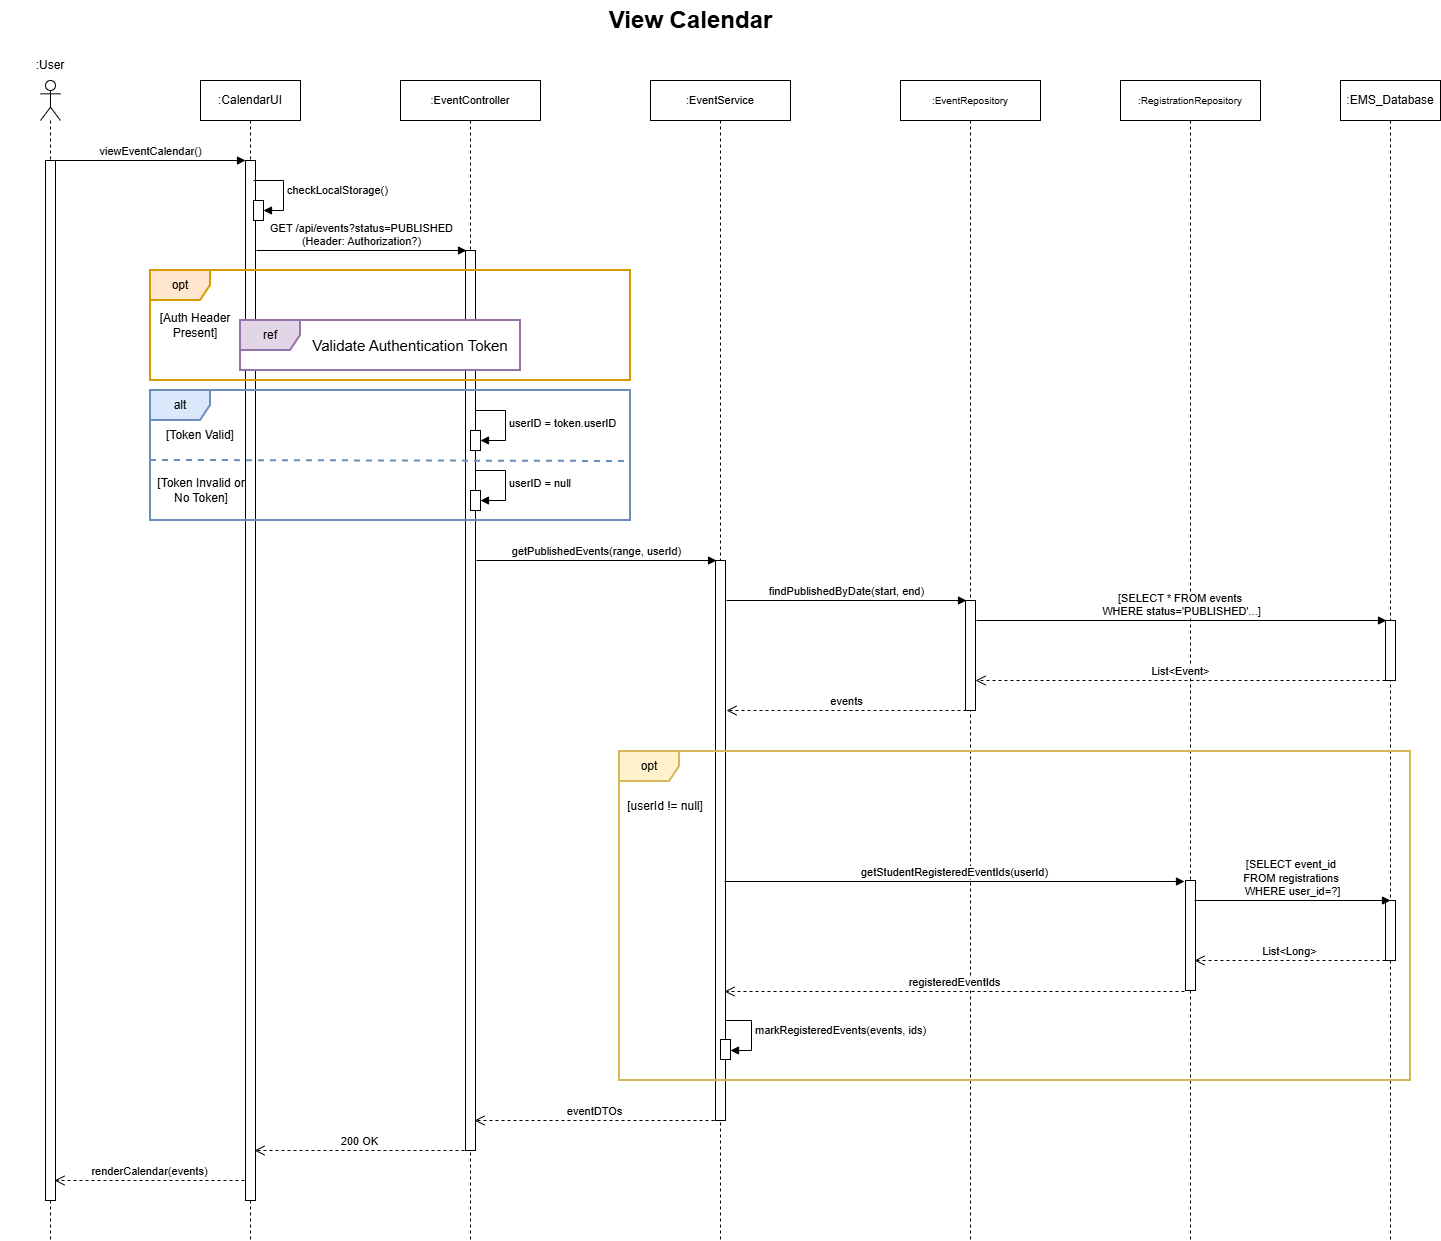

The diagram above was exported from draw.io. Its source (the exported page's mxGraphModel, read from the mxfile embedded in the PNG):
<mxGraphModel dx="1426" dy="2611" grid="1" gridSize="10" guides="1" tooltips="1" connect="1" arrows="1" fold="1" page="1" pageScale="1" pageWidth="1600" pageHeight="1800" math="0" shadow="0">
  <root>
    <mxCell id="0" />
    <mxCell id="1" parent="0" />
    <mxCell id="actor-user" parent="1" style="shape=umlLifeline;perimeter=lifelinePerimeter;whiteSpace=wrap;html=1;container=1;dropTarget=0;collapsible=0;recursiveResize=0;outlineConnect=0;portConstraint=eastwest;newEdgeStyle={&quot;curved&quot;:0,&quot;rounded&quot;:0};participant=umlActor;" value="" vertex="1">
      <mxGeometry height="1160" width="20" x="70" y="40" as="geometry" />
    </mxCell>
    <mxCell id="actor-activation" parent="actor-user" style="html=1;points=[[0,0,0,0,5],[0,1,0,0,-5],[1,0,0,0,5],[1,1,0,0,-5]];perimeter=orthogonalPerimeter;outlineConnect=0;targetShapes=umlLifeline;portConstraint=eastwest;newEdgeStyle={&quot;curved&quot;:0,&quot;rounded&quot;:0};" value="" vertex="1">
      <mxGeometry height="1040" width="10" x="5" y="80" as="geometry" />
    </mxCell>
    <mxCell id="actor-label" parent="1" style="text;html=1;whiteSpace=wrap;strokeColor=none;fillColor=none;align=center;verticalAlign=middle;rounded=0;" value=":User" vertex="1">
      <mxGeometry height="30" width="100" x="30" y="10" as="geometry" />
    </mxCell>
    <mxCell id="ui-calendar" parent="1" style="shape=umlLifeline;perimeter=lifelinePerimeter;whiteSpace=wrap;html=1;container=1;dropTarget=0;collapsible=0;recursiveResize=0;outlineConnect=0;portConstraint=eastwest;newEdgeStyle={&quot;curved&quot;:0,&quot;rounded&quot;:0};" value=":CalendarUI" vertex="1">
      <mxGeometry height="1160" width="100" x="230" y="40" as="geometry" />
    </mxCell>
    <mxCell id="ui-activation" parent="ui-calendar" style="html=1;points=[[0,0,0,0,5],[0,1,0,0,-5],[1,0,0,0,5],[1,1,0,0,-5]];perimeter=orthogonalPerimeter;outlineConnect=0;targetShapes=umlLifeline;portConstraint=eastwest;newEdgeStyle={&quot;curved&quot;:0,&quot;rounded&quot;:0};" value="" vertex="1">
      <mxGeometry height="1040" width="10" x="45" y="80" as="geometry" />
    </mxCell>
    <mxCell id="ui-self-check" parent="ui-calendar" style="html=1;points=[[0,0,0,0,5],[0,1,0,0,-5],[1,0,0,0,5],[1,1,0,0,-5]];perimeter=orthogonalPerimeter;outlineConnect=0;targetShapes=umlLifeline;portConstraint=eastwest;newEdgeStyle={&quot;curved&quot;:0,&quot;rounded&quot;:0};" value="" vertex="1">
      <mxGeometry height="20" width="10" x="53" y="120" as="geometry" />
    </mxCell>
    <mxCell id="msg-check-local" edge="1" parent="ui-calendar" style="html=1;align=left;spacingLeft=2;endArrow=block;rounded=0;edgeStyle=orthogonalEdgeStyle;curved=0;rounded=0;" value="checkLocalStorage()">
      <mxGeometry relative="1" as="geometry">
        <mxPoint as="offset" />
        <Array as="points">
          <mxPoint x="83" y="130" />
        </Array>
        <mxPoint x="53" y="100" as="sourcePoint" />
        <mxPoint x="63" y="130" as="targetPoint" />
      </mxGeometry>
    </mxCell>
    <mxCell id="controller" parent="1" style="shape=umlLifeline;perimeter=lifelinePerimeter;whiteSpace=wrap;html=1;container=1;dropTarget=0;collapsible=0;recursiveResize=0;outlineConnect=0;portConstraint=eastwest;newEdgeStyle={&quot;curved&quot;:0,&quot;rounded&quot;:0};" value="&lt;font style=&quot;font-size: 11px;&quot;&gt;:EventController&lt;/font&gt;" vertex="1">
      <mxGeometry height="1160" width="140" x="430" y="40" as="geometry" />
    </mxCell>
    <mxCell id="controller-activation" parent="controller" style="html=1;points=[[0,0,0,0,5],[0,1,0,0,-5],[1,0,0,0,5],[1,1,0,0,-5]];perimeter=orthogonalPerimeter;outlineConnect=0;targetShapes=umlLifeline;portConstraint=eastwest;newEdgeStyle={&quot;curved&quot;:0,&quot;rounded&quot;:0};" value="" vertex="1">
      <mxGeometry height="900" width="10" x="65" y="170" as="geometry" />
    </mxCell>
    <mxCell id="service" parent="1" style="shape=umlLifeline;perimeter=lifelinePerimeter;whiteSpace=wrap;html=1;container=1;dropTarget=0;collapsible=0;recursiveResize=0;outlineConnect=0;portConstraint=eastwest;newEdgeStyle={&quot;curved&quot;:0,&quot;rounded&quot;:0};" value="&lt;font style=&quot;font-size: 11px;&quot;&gt;:EventService&lt;/font&gt;" vertex="1">
      <mxGeometry height="1160" width="140" x="680" y="40" as="geometry" />
    </mxCell>
    <mxCell id="msg-map-person" edge="1" parent="service" style="html=1;align=left;spacingLeft=2;endArrow=block;rounded=0;edgeStyle=orthogonalEdgeStyle;curved=0;rounded=0;" value="markRegisteredEvents(events, ids)">
      <mxGeometry relative="1" as="geometry">
        <mxPoint as="offset" />
        <Array as="points">
          <mxPoint x="101" y="940" />
          <mxPoint x="101" y="970" />
        </Array>
        <mxPoint x="70" y="940" as="sourcePoint" />
        <mxPoint x="80" y="970" as="targetPoint" />
      </mxGeometry>
    </mxCell>
    <mxCell id="service-activation" parent="service" style="html=1;points=[[0,0,0,0,5],[0,1,0,0,-5],[1,0,0,0,5],[1,1,0,0,-5]];perimeter=orthogonalPerimeter;outlineConnect=0;targetShapes=umlLifeline;portConstraint=eastwest;newEdgeStyle={&quot;curved&quot;:0,&quot;rounded&quot;:0};" value="" vertex="1">
      <mxGeometry height="560" width="10" x="65" y="480" as="geometry" />
    </mxCell>
    <mxCell id="service-self-personalize" parent="service" style="html=1;points=[[0,0,0,0,5],[0,1,0,0,-5],[1,0,0,0,5],[1,1,0,0,-5]];perimeter=orthogonalPerimeter;outlineConnect=0;targetShapes=umlLifeline;portConstraint=eastwest;newEdgeStyle={&quot;curved&quot;:0,&quot;rounded&quot;:0};" value="" vertex="1">
      <mxGeometry height="20" width="10" x="70" y="959" as="geometry" />
    </mxCell>
    <mxCell id="repo-event" parent="1" style="shape=umlLifeline;perimeter=lifelinePerimeter;whiteSpace=wrap;html=1;container=1;dropTarget=0;collapsible=0;recursiveResize=0;outlineConnect=0;portConstraint=eastwest;newEdgeStyle={&quot;curved&quot;:0,&quot;rounded&quot;:0};" value="&lt;font style=&quot;font-size: 10px;&quot;&gt;:EventRepository&lt;/font&gt;" vertex="1">
      <mxGeometry height="1160" width="140" x="930" y="40" as="geometry" />
    </mxCell>
    <mxCell id="repo-event-activation" parent="repo-event" style="html=1;points=[[0,0,0,0,5],[0,1,0,0,-5],[1,0,0,0,5],[1,1,0,0,-5]];perimeter=orthogonalPerimeter;outlineConnect=0;targetShapes=umlLifeline;portConstraint=eastwest;newEdgeStyle={&quot;curved&quot;:0,&quot;rounded&quot;:0};" value="" vertex="1">
      <mxGeometry height="110" width="10" x="65" y="520" as="geometry" />
    </mxCell>
    <mxCell id="repo-reg" parent="1" style="shape=umlLifeline;perimeter=lifelinePerimeter;whiteSpace=wrap;html=1;container=1;dropTarget=0;collapsible=0;recursiveResize=0;outlineConnect=0;portConstraint=eastwest;newEdgeStyle={&quot;curved&quot;:0,&quot;rounded&quot;:0};" value="&lt;font style=&quot;font-size: 10px;&quot;&gt;:RegistrationRepository&lt;/font&gt;" vertex="1">
      <mxGeometry height="1160" width="140" x="1150" y="40" as="geometry" />
    </mxCell>
    <mxCell id="repo-reg-activation" parent="repo-reg" style="html=1;points=[[0,0,0,0,5],[0,1,0,0,-5],[1,0,0,0,5],[1,1,0,0,-5]];perimeter=orthogonalPerimeter;outlineConnect=0;targetShapes=umlLifeline;portConstraint=eastwest;newEdgeStyle={&quot;curved&quot;:0,&quot;rounded&quot;:0};" value="" vertex="1">
      <mxGeometry height="110" width="10" x="65" y="800" as="geometry" />
    </mxCell>
    <mxCell id="database" parent="1" style="shape=umlLifeline;perimeter=lifelinePerimeter;whiteSpace=wrap;html=1;container=1;dropTarget=0;collapsible=0;recursiveResize=0;outlineConnect=0;portConstraint=eastwest;newEdgeStyle={&quot;curved&quot;:0,&quot;rounded&quot;:0};" value=":EMS_Database" vertex="1">
      <mxGeometry height="1160" width="100" x="1370" y="40" as="geometry" />
    </mxCell>
    <mxCell id="db-activation-1" parent="database" style="html=1;points=[[0,0,0,0,5],[0,1,0,0,-5],[1,0,0,0,5],[1,1,0,0,-5]];perimeter=orthogonalPerimeter;outlineConnect=0;targetShapes=umlLifeline;portConstraint=eastwest;newEdgeStyle={&quot;curved&quot;:0,&quot;rounded&quot;:0};" value="" vertex="1">
      <mxGeometry height="60" width="10" x="45" y="540" as="geometry" />
    </mxCell>
    <mxCell id="db-activation-2" parent="database" style="html=1;points=[[0,0,0,0,5],[0,1,0,0,-5],[1,0,0,0,5],[1,1,0,0,-5]];perimeter=orthogonalPerimeter;outlineConnect=0;targetShapes=umlLifeline;portConstraint=eastwest;newEdgeStyle={&quot;curved&quot;:0,&quot;rounded&quot;:0};" value="" vertex="1">
      <mxGeometry height="60" width="10" x="45" y="820" as="geometry" />
    </mxCell>
    <mxCell id="msg-view-cal" edge="1" parent="1" source="actor-activation" style="html=1;verticalAlign=bottom;endArrow=block;curved=0;rounded=0;entryX=0;entryY=0;entryDx=0;entryDy=5;" value="viewEventCalendar()">
      <mxGeometry relative="1" as="geometry">
        <mxPoint x="85" y="120" as="sourcePoint" />
        <mxPoint x="275" y="120" as="targetPoint" />
      </mxGeometry>
    </mxCell>
    <mxCell id="msg-get-api" edge="1" parent="1" style="html=1;verticalAlign=bottom;endArrow=block;curved=0;rounded=0;entryX=0;entryY=0;entryDx=0;entryDy=5;" value="GET /api/events?status=PUBLISHED&lt;div&gt;(Header: Authorization?)&lt;/div&gt;">
      <mxGeometry relative="1" as="geometry">
        <mxPoint x="286" y="210" as="sourcePoint" />
        <mxPoint x="496" y="210" as="targetPoint" />
      </mxGeometry>
    </mxCell>
    <mxCell id="opt-auth" parent="1" style="shape=umlFrame;whiteSpace=wrap;html=1;pointerEvents=0;strokeWidth=2;fillColor=#ffe6cc;strokeColor=#d79b00;" value="opt" vertex="1">
      <mxGeometry height="110" width="480" x="180" y="230" as="geometry" />
    </mxCell>
    <mxCell id="opt-auth-guard" parent="1" style="text;html=1;whiteSpace=wrap;strokeColor=none;fillColor=none;align=center;verticalAlign=middle;rounded=0;" value="[Auth Header Present]" vertex="1">
      <mxGeometry height="30" width="90" x="180" y="270" as="geometry" />
    </mxCell>
    <mxCell id="ref-group" connectable="0" parent="1" style="group" value="" vertex="1">
      <mxGeometry height="50" width="280" x="270" y="280" as="geometry" />
    </mxCell>
    <mxCell id="ref-box" parent="ref-group" style="shape=umlFrame;whiteSpace=wrap;html=1;pointerEvents=0;strokeWidth=2;fillColor=#e1d5e7;strokeColor=#9673a6;gradientColor=none;swimlaneFillColor=default;" value="ref" vertex="1">
      <mxGeometry height="50" width="280" as="geometry" />
    </mxCell>
    <mxCell id="ref-text" parent="ref-group" style="text;html=1;whiteSpace=wrap;strokeColor=none;fillColor=none;align=center;verticalAlign=middle;rounded=0;fontSize=18;" value="&lt;font style=&quot;font-size: 15px;&quot;&gt;Validate Authentication Token&lt;/font&gt;" vertex="1">
      <mxGeometry height="20" width="200" x="70" y="15" as="geometry" />
    </mxCell>
    <mxCell id="alt-token" parent="1" style="shape=umlFrame;whiteSpace=wrap;html=1;pointerEvents=0;strokeWidth=2;fillColor=#dae8fc;strokeColor=#6c8ebf;" value="alt" vertex="1">
      <mxGeometry height="130" width="480" x="180" y="350" as="geometry" />
    </mxCell>
    <mxCell id="alt-token-guard-1" parent="1" style="text;html=1;whiteSpace=wrap;strokeColor=none;fillColor=none;align=center;verticalAlign=middle;rounded=0;" value="[Token Valid]" vertex="1">
      <mxGeometry height="30" width="100" x="180" y="380" as="geometry" />
    </mxCell>
    <mxCell id="alt-token-sep" edge="1" parent="1" source="alt-token" style="endArrow=none;dashed=1;html=1;rounded=0;strokeWidth=2;fillColor=#dae8fc;strokeColor=#6c8ebf;exitX=0;exitY=0.538;exitDx=0;exitDy=0;exitPerimeter=0;entryX=0.996;entryY=0.546;entryDx=0;entryDy=0;entryPerimeter=0;" target="alt-token" value="">
      <mxGeometry height="50" relative="1" width="50" as="geometry">
        <mxPoint x="270" y="420" as="sourcePoint" />
        <mxPoint x="640" y="420" as="targetPoint" />
      </mxGeometry>
    </mxCell>
    <mxCell id="alt-token-guard-2" parent="1" style="text;html=1;whiteSpace=wrap;strokeColor=none;fillColor=none;align=center;verticalAlign=middle;rounded=0;" value="[Token Invalid or No Token]" vertex="1">
      <mxGeometry height="30" width="100" x="181" y="435" as="geometry" />
    </mxCell>
    <mxCell id="msg-get-events" edge="1" parent="1" style="html=1;verticalAlign=bottom;endArrow=block;curved=0;rounded=0;" value="getPublishedEvents(range, userId)">
      <mxGeometry relative="1" as="geometry">
        <mxPoint x="506" y="520" as="sourcePoint" />
        <mxPoint x="746" y="520" as="targetPoint" />
      </mxGeometry>
    </mxCell>
    <mxCell id="msg-find-pub" edge="1" parent="1" style="html=1;verticalAlign=bottom;endArrow=block;curved=0;rounded=0;" value="findPublishedByDate(start, end)">
      <mxGeometry relative="1" as="geometry">
        <mxPoint x="756" y="560" as="sourcePoint" />
        <mxPoint x="996" y="560" as="targetPoint" />
      </mxGeometry>
    </mxCell>
    <mxCell id="msg-sql-pub" edge="1" parent="1" style="html=1;verticalAlign=bottom;endArrow=block;curved=0;rounded=0;" value="[SELECT * FROM events&amp;nbsp;&lt;div&gt;WHERE status='PUBLISHED'...]&lt;/div&gt;">
      <mxGeometry relative="1" as="geometry">
        <mxPoint x="1006" y="580" as="sourcePoint" />
        <mxPoint x="1416" y="580" as="targetPoint" />
      </mxGeometry>
    </mxCell>
    <mxCell id="msg-return-pub-db" edge="1" parent="1" source="db-activation-1" style="html=1;verticalAlign=bottom;endArrow=open;dashed=1;endSize=8;curved=0;rounded=0;endFill=0;" value="List&amp;lt;Event&amp;gt;">
      <mxGeometry relative="1" as="geometry">
        <mxPoint x="1370" y="640" as="sourcePoint" />
        <mxPoint x="1005" y="640" as="targetPoint" />
      </mxGeometry>
    </mxCell>
    <mxCell id="msg-return-pub-repo" edge="1" parent="1" style="html=1;verticalAlign=bottom;endArrow=open;dashed=1;endSize=8;curved=0;rounded=0;endFill=0;" value="events">
      <mxGeometry relative="1" as="geometry">
        <mxPoint x="996" y="670" as="sourcePoint" />
        <mxPoint x="756" y="670" as="targetPoint" />
      </mxGeometry>
    </mxCell>
    <mxCell id="opt-person" parent="1" style="shape=umlFrame;whiteSpace=wrap;html=1;pointerEvents=0;strokeWidth=2;fillColor=#fff2cc;strokeColor=#d6b656;" value="opt" vertex="1">
      <mxGeometry height="329" width="791" x="649" y="711" as="geometry" />
    </mxCell>
    <mxCell id="opt-person-guard" parent="1" style="text;html=1;whiteSpace=wrap;strokeColor=none;fillColor=none;align=center;verticalAlign=middle;rounded=0;" value="[userId != null]" vertex="1">
      <mxGeometry height="30" width="110" x="640" y="751" as="geometry" />
    </mxCell>
    <mxCell id="msg-get-reg-ids" edge="1" parent="1" style="html=1;verticalAlign=bottom;endArrow=block;curved=0;rounded=0;" value="getStudentRegisteredEventIds(userId)">
      <mxGeometry relative="1" as="geometry">
        <mxPoint x="754" y="841" as="sourcePoint" />
        <mxPoint x="1214" y="841" as="targetPoint" />
      </mxGeometry>
    </mxCell>
    <mxCell id="msg-sql-reg" edge="1" parent="1" style="html=1;verticalAlign=bottom;endArrow=block;curved=0;rounded=0;" value="[SELECT event_id&amp;nbsp;&lt;div&gt;FROM registrations&amp;nbsp;&lt;div&gt;WHERE user_id=?]&lt;/div&gt;&lt;/div&gt;">
      <mxGeometry relative="1" as="geometry">
        <mxPoint x="1224" y="860" as="sourcePoint" />
        <mxPoint x="1420" y="860" as="targetPoint" />
      </mxGeometry>
    </mxCell>
    <mxCell id="msg-return-reg-db" edge="1" parent="1" source="db-activation-2" style="html=1;verticalAlign=bottom;endArrow=open;dashed=1;endSize=8;curved=0;rounded=0;endFill=0;" value="List&amp;lt;Long&amp;gt;">
      <mxGeometry relative="1" as="geometry">
        <mxPoint x="1369" y="931" as="sourcePoint" />
        <mxPoint x="1224" y="920" as="targetPoint" />
      </mxGeometry>
    </mxCell>
    <mxCell id="msg-return-reg-repo" edge="1" parent="1" style="html=1;verticalAlign=bottom;endArrow=open;dashed=1;endSize=8;curved=0;rounded=0;endFill=0;" value="registeredEventIds">
      <mxGeometry relative="1" as="geometry">
        <mxPoint x="1214" y="951" as="sourcePoint" />
        <mxPoint x="754" y="951" as="targetPoint" />
      </mxGeometry>
    </mxCell>
    <mxCell id="msg-return-dto" edge="1" parent="1" style="html=1;verticalAlign=bottom;endArrow=open;dashed=1;endSize=8;curved=0;rounded=0;endFill=0;" value="eventDTOs">
      <mxGeometry relative="1" as="geometry">
        <mxPoint x="744" y="1080" as="sourcePoint" />
        <mxPoint x="504" y="1080" as="targetPoint" />
      </mxGeometry>
    </mxCell>
    <mxCell id="msg-200" edge="1" parent="1" style="html=1;verticalAlign=bottom;endArrow=open;dashed=1;endSize=8;curved=0;rounded=0;" value="200 OK">
      <mxGeometry relative="1" as="geometry">
        <mxPoint x="494" y="1110" as="sourcePoint" />
        <mxPoint x="284" y="1110" as="targetPoint" />
      </mxGeometry>
    </mxCell>
    <mxCell id="msg-render" edge="1" parent="1" style="html=1;verticalAlign=bottom;endArrow=open;dashed=1;endSize=8;curved=0;rounded=0;endFill=0;" value="renderCalendar(events)">
      <mxGeometry relative="1" as="geometry">
        <mxPoint x="274" y="1140" as="sourcePoint" />
        <mxPoint x="84" y="1140" as="targetPoint" />
      </mxGeometry>
    </mxCell>
    <mxCell id="kfxDPyOrKS2Safelm9SY-1" parent="1" style="html=1;points=[[0,0,0,0,5],[0,1,0,0,-5],[1,0,0,0,5],[1,1,0,0,-5]];perimeter=orthogonalPerimeter;outlineConnect=0;targetShapes=umlLifeline;portConstraint=eastwest;newEdgeStyle={&quot;curved&quot;:0,&quot;rounded&quot;:0};" value="" vertex="1">
      <mxGeometry height="20" width="10" x="500" y="390" as="geometry" />
    </mxCell>
    <mxCell id="kfxDPyOrKS2Safelm9SY-2" edge="1" parent="1" style="html=1;align=left;spacingLeft=2;endArrow=block;rounded=0;edgeStyle=orthogonalEdgeStyle;curved=0;rounded=0;" target="kfxDPyOrKS2Safelm9SY-1" value="userID = token.userID">
      <mxGeometry relative="1" as="geometry">
        <Array as="points">
          <mxPoint x="535" y="400" />
        </Array>
        <mxPoint x="505" y="370" as="sourcePoint" />
      </mxGeometry>
    </mxCell>
    <mxCell id="kfxDPyOrKS2Safelm9SY-4" parent="1" style="html=1;points=[[0,0,0,0,5],[0,1,0,0,-5],[1,0,0,0,5],[1,1,0,0,-5]];perimeter=orthogonalPerimeter;outlineConnect=0;targetShapes=umlLifeline;portConstraint=eastwest;newEdgeStyle={&quot;curved&quot;:0,&quot;rounded&quot;:0};" value="" vertex="1">
      <mxGeometry height="20" width="10" x="500" y="450" as="geometry" />
    </mxCell>
    <mxCell id="kfxDPyOrKS2Safelm9SY-5" edge="1" parent="1" style="html=1;align=left;spacingLeft=2;endArrow=block;rounded=0;edgeStyle=orthogonalEdgeStyle;curved=0;rounded=0;" target="kfxDPyOrKS2Safelm9SY-4" value="userID = null">
      <mxGeometry relative="1" as="geometry">
        <Array as="points">
          <mxPoint x="535" y="460" />
        </Array>
        <mxPoint x="505" y="430" as="sourcePoint" />
      </mxGeometry>
    </mxCell>
    <mxCell id="pSZrDg86LLAI3J9z3FTZ-2" parent="1" style="text;strokeColor=none;fillColor=none;html=1;fontSize=24;fontStyle=1;verticalAlign=middle;align=center;" value="View Calendar" vertex="1">
      <mxGeometry height="40" width="100" x="670" y="-40" as="geometry" />
    </mxCell>
  </root>
</mxGraphModel>